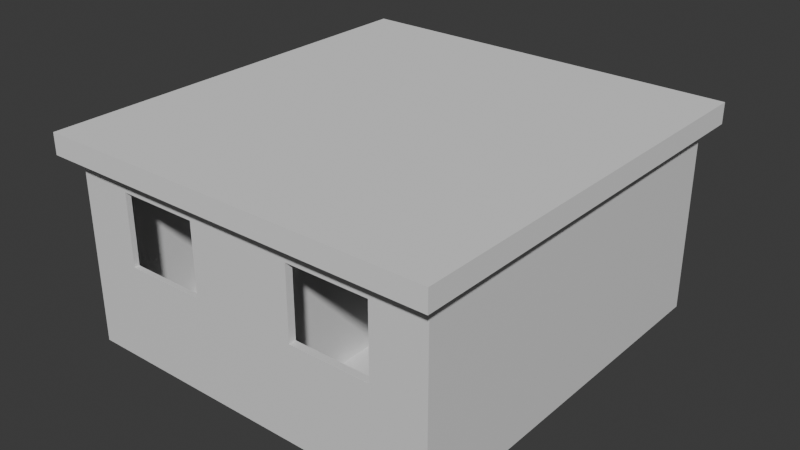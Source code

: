 # Source: house2.blend  (saved by Blender 5.1.30; exported with 4.5.12 LTS)
import bpy
from mathutils import Matrix  # noqa: F401  (used for matrix-valued properties, if any)

bpy.ops.wm.read_factory_settings(use_empty=True)
scene = bpy.context.scene
scene.name = 'Scene'

# ---- collections
col_collection = bpy.data.collections.new('Collection'); scene.collection.children.link(col_collection)

# ---- materials (node trees are filled in below, after node groups)
mat_material = bpy.data.materials.new('Material')
mat_material.alpha_threshold = 0.0
mat_material.use_backface_culling_lightprobe_volume = False
mat_material.roughness = 0.5
mat_material.line_color = (0.0, 0.0, 0.0, 1.0)
mat_material_002 = bpy.data.materials.new('Material.002')
mat_material_002.alpha_threshold = 0.0
mat_material_002.use_backface_culling_lightprobe_volume = False
mat_material_002.roughness = 0.5
mat_material_002.line_color = (0.0, 0.0, 0.0, 1.0)
mat_material_003 = bpy.data.materials.new('Material.003')
mat_material_003.alpha_threshold = 0.0
mat_material_003.use_backface_culling_lightprobe_volume = False
mat_material_003.roughness = 0.5
mat_material_003.line_color = (0.0, 0.0, 0.0, 1.0)

# ---- material node trees
mat_material.use_nodes = True; mat_material.node_tree.nodes.clear()
_N = mat_material.node_tree.nodes; _L = mat_material.node_tree.links
n0 = _N.new('ShaderNodeOutputMaterial'); n0.name = 'Material Output'; n0.location = (200, 100)
n1 = _N.new('ShaderNodeBsdfPrincipled'); n1.name = 'Principled BSDF'; n1.location = (-200, 100)
_L.new(n1.outputs[0], n0.inputs[0])
n0.is_active_output = True
mat_material_002.use_nodes = True; mat_material_002.node_tree.nodes.clear()
_N = mat_material_002.node_tree.nodes; _L = mat_material_002.node_tree.links
n0 = _N.new('ShaderNodeOutputMaterial'); n0.name = 'Material Output'; n0.location = (200, 100)
n1 = _N.new('ShaderNodeBsdfPrincipled'); n1.name = 'Principled BSDF'; n1.location = (-200, 100)
_L.new(n1.outputs[0], n0.inputs[0])
n0.is_active_output = True
mat_material_003.use_nodes = True; mat_material_003.node_tree.nodes.clear()
_N = mat_material_003.node_tree.nodes; _L = mat_material_003.node_tree.links
n0 = _N.new('ShaderNodeOutputMaterial'); n0.name = 'Material Output'; n0.location = (200, 100)
n1 = _N.new('ShaderNodeBsdfPrincipled'); n1.name = 'Principled BSDF'; n1.location = (-200, 100)
_L.new(n1.outputs[0], n0.inputs[0])
n0.is_active_output = True

# ---- world
world_world = bpy.data.worlds.new('World'); scene.world = world_world
world_world.use_nodes = True; world_world.node_tree.nodes.clear()
_N = world_world.node_tree.nodes; _L = world_world.node_tree.links
n0 = _N.new('ShaderNodeOutputWorld'); n0.name = 'World Output'; n0.location = (200, 100)
n1 = _N.new('ShaderNodeBackground'); n1.name = 'Background'; n1.location = (-200, 100)
n1.inputs[0].default_value = (0.05088, 0.05088, 0.05088, 1.0)
_L.new(n1.outputs[0], n0.inputs[0])
n0.is_active_output = True
world_world.color = (0.05088, 0.05088, 0.05088)
world_world.sun_shadow_jitter_overblur = 0.0

# ---- meshes
me_cube = bpy.data.meshes.new('Cube')
me_cube.from_pydata([(0.9645, 0.9723, -0.9426), (0.9645, -0.9723, -0.9426), (-0.9645, 0.9723, -0.9426), (-0.9645, -0.9723, -0.9426), (1.0, 1.0, 1.0), (1.0, 1.0, -1.0), (1.0, -1.0, 1.0), (1.0, -1.0, -1.0), (-1.0, 1.0, 1.0), (-1.0, 1.0, -1.0), (-1.0, -1.0, 1.0), (-1.0, -1.0, -1.0), (0.9645, -0.9723, 1.0), (-0.9645, -0.9723, 1.0), (-0.9645, 0.9645, 1.0), (-0.9645, 0.9723, 1.0), (0.9645, 0.9723, 1.0), (-0.6675, 0.9723, -0.9063), (-0.6675, 1.0, -0.9063), (-0.6675, 1.0, 0.8691), (-0.6675, 1.0, 0.6675), (-0.6675, 0.9723, 0.8691), (-0.2976, 1.0, 0.8691), (-0.2976, 0.9723, 0.8691), (-0.2976, 1.0, 0.2976), (-0.2976, 0.9723, -0.9063), (-0.2976, 1.0, -0.9063), (0.7107, -1.0, 0.005493), (0.7107, -0.9723, 0.005493), (0.7107, -1.0, 0.7588), (0.7107, -0.9723, 0.7588), (0.2785, -1.0, 0.7588), (0.2785, -0.9723, 0.3092), (0.2785, -0.9723, 0.7588), (0.2785, -1.0, 0.005493), (0.2785, -0.9723, 0.005493), (-0.284, -1.0, 0.005493), (-0.284, -0.9723, 0.005493), (-0.284, -0.9723, 0.7588), (-0.284, -0.9723, 0.6218), (-0.284, -1.0, 0.7588), (-0.284, -1.0, 0.443), (-0.7161, -1.0, 0.7588), (-0.7161, -0.9723, 0.7588), (-0.6899, -1.0, 0.7588), (-0.7161, -1.0, 0.005493), (-0.7161, -0.9723, 0.005493), (-0.5304, -0.9723, 0.7588)], [], [(1, 3, 13, 47, 43, 46, 37, 39, 32, 35, 28), (3, 2, 15, 14, 13), (2, 3, 1, 0), (0, 1, 12, 16), (2, 17, 21, 23, 16, 15), (4, 8, 14, 15, 16), (7, 6, 29, 27, 34, 41, 36, 45, 42, 44, 10, 11), (11, 10, 8, 9), (9, 5, 7, 11), (5, 4, 6, 7), (9, 8, 20, 18, 26, 24, 4, 5), (16, 12, 13, 14, 8, 10, 6, 4), (17, 18, 20, 19, 21), (4, 24, 22, 19, 20, 8), (25, 26, 18, 17), (26, 25, 23, 22, 24), (16, 23, 25, 17, 2, 0), (22, 23, 21, 19), (28, 27, 29, 30), (34, 35, 32, 33, 31), (10, 44, 40, 41, 34, 31, 29, 6), (28, 30, 33, 32, 39, 38, 47, 13, 12, 1), (35, 34, 27, 28), (30, 29, 31, 33), (37, 36, 41, 40, 38, 39), (45, 46, 43, 42), (46, 45, 36, 37), (38, 40, 44, 42, 43, 47)])
_uv = me_cube.uv_layers.new(name='UVMap')
_uv.uv.foreach_set('vector', [0.375, 0.75, 0.375, 1.0, 0.5989, 1.0, 0.5711, 0.9437, 0.5711, 0.9678, 0.4843, 0.9678, 0.4843, 0.9118, 0.5553, 0.9118, 0.5193, 0.8389, 0.4843, 0.8389, 0.4843, 0.7829, 0.375, 0.0, 0.375, 0.25, 0.5989, 0.25, 0.5989, 0.249, 0.5989, 0.0, 0.125, 0.5, 0.125, 0.75, 0.375, 0.75, 0.375, 0.5, 0.375, 0.5, 0.375, 0.75, 0.5989, 0.75, 0.5989, 0.5, 0.375, 0.25, 0.3792, 0.2885, 0.5838, 0.2885, 0.5838, 0.3364, 0.5989, 0.5, 0.5989, 0.25, 0.625, 0.5, 0.875, 0.5, 0.8706, 0.5044, 0.8706, 0.5035, 0.6294, 0.5035, 0.375, 0.75, 0.625, 0.75, 0.5948, 0.7862, 0.5007, 0.7862, 0.5007, 0.8402, 0.5554, 0.9105, 0.5007, 0.9105, 0.5007, 0.9645, 0.5948, 0.9645, 0.5948, 0.9612, 0.625, 1.0, 0.375, 1.0, 0.375, 0.0, 0.625, 0.0, 0.625, 0.25, 0.375, 0.25, 0.125, 0.5, 0.375, 0.5, 0.375, 0.75, 0.125, 0.75, 0.375, 0.5, 0.625, 0.5, 0.625, 0.75, 0.375, 0.75, 0.375, 0.25, 0.625, 0.25, 0.5834, 0.2916, 0.3867, 0.2916, 0.3867, 0.3378, 0.5372, 0.3378, 0.625, 0.5, 0.375, 0.5, 0.6294, 0.5035, 0.6294, 0.7465, 0.8706, 0.7465, 0.8706, 0.5044, 0.875, 0.5, 0.875, 0.75, 0.625, 0.75, 0.625, 0.5, 0.375, 0.4475, 0.375, 0.4554, 0.5966, 0.4554, 0.625, 0.4554, 0.625, 0.4475, 0.625, 0.5, 0.5372, 0.3378, 0.6086, 0.3378, 0.6086, 0.2916, 0.5834, 0.2916, 0.625, 0.25, 0.3225, 0.75, 0.3304, 0.75, 0.3304, 0.5, 0.3225, 0.5, 0.375, 0.7946, 0.375, 0.8025, 0.625, 0.8025, 0.625, 0.7946, 0.5445, 0.7946, 0.5989, 0.5, 0.5838, 0.3364, 0.3792, 0.3364, 0.3792, 0.2885, 0.375, 0.25, 0.375, 0.5, 0.6696, 0.75, 0.6775, 0.75, 0.6775, 0.5, 0.6696, 0.5, 0.375, 0.5854, 0.375, 0.6067, 0.625, 0.6067, 0.625, 0.5854, 0.375, 0.1433, 0.375, 0.1646, 0.4758, 0.1646, 0.625, 0.1646, 0.625, 0.1433, 0.625, 1.0, 0.5948, 0.9612, 0.5948, 0.9105, 0.5554, 0.9105, 0.5007, 0.8402, 0.5948, 0.8402, 0.5948, 0.7862, 0.625, 0.75, 0.4843, 0.7829, 0.5711, 0.7829, 0.5711, 0.8389, 0.5193, 0.8389, 0.5553, 0.9118, 0.5711, 0.9118, 0.5711, 0.9437, 0.5989, 1.0, 0.5989, 0.75, 0.375, 0.75, 0.125, 0.5854, 0.125, 0.6067, 0.375, 0.6067, 0.375, 0.5854, 0.625, 0.5854, 0.625, 0.6067, 0.875, 0.6067, 0.875, 0.5854, 0.375, 0.5854, 0.375, 0.6067, 0.5202, 0.6067, 0.625, 0.6067, 0.625, 0.5854, 0.5795, 0.5854, 0.375, 0.1433, 0.375, 0.1646, 0.625, 0.1646, 0.625, 0.1433, 0.125, 0.5854, 0.125, 0.6067, 0.375, 0.6067, 0.375, 0.5854, 0.625, 0.5854, 0.625, 0.6067, 0.8598, 0.6067, 0.875, 0.6067, 0.875, 0.5854, 0.7676, 0.5854])
me_cube.materials.append(mat_material)
me_cube.use_mirror_vertex_groups = False
me_cube.update()
me_cube_001 = bpy.data.meshes.new('Cube.001')
me_cube_001.from_pydata([(-0.1168, 0.2531, -0.9473), (-0.1168, 0.8098, -0.9473), (0.9645, 0.9723, -0.9426), (0.9645, -0.9723, -0.9426), (-0.9645, 0.9723, -0.9426), (-0.9645, -0.9723, -0.9426), (1.0, 1.0, 1.0), (1.0, 1.0, -1.0), (1.0, -1.0, 1.0), (1.0, -1.0, -1.0), (-1.0, 1.0, 1.0), (-1.0, 1.0, -1.0), (-1.0, -1.0, 1.0), (-1.0, -1.0, -1.0), (0.9645, -0.9723, 1.0), (-0.9645, -0.9723, 1.0), (-0.9645, 0.9645, 1.0), (-0.9645, 0.9723, 1.0), (0.9645, 0.9723, 1.0), (-0.1168, 0.8098, -0.9426), (-0.1168, 0.2531, -0.9426), (-0.9645, 0.2531, -0.9426), (-1.0, 0.2531, -0.9473), (-0.9645, 0.2531, 0.8281), (-1.0, 0.2531, 0.8281), (-0.9645, 0.8098, 0.8281), (-1.0, 0.8098, 0.8281), (-0.9645, 0.8098, -0.9426), (-1.0, 0.8098, -0.9473), (0.4173, -0.9723, 0.4489), (0.4173, -0.9723, 0.03044), (0.4173, -1.0, 0.03044), (0.4173, -0.9723, 0.7938), (0.4173, -1.0, 0.7938), (-0.488, -0.9723, 0.7938), (-0.488, -1.0, 0.7938), (-0.488, -0.9723, 0.03044), (-0.488, -1.0, 0.03044)], [], [(1, 0, 20, 19), (0, 22, 24, 23, 21, 20), (3, 5, 15, 34, 36, 30, 29, 14), (5, 21, 23, 25, 27, 4, 17, 16, 15), (4, 27, 19, 20, 21, 5, 3, 2), (2, 3, 14, 18), (4, 2, 18, 17), (6, 10, 16, 17, 18), (9, 8, 33, 31, 37, 12, 13), (13, 12, 24, 22, 28, 11), (11, 7, 9, 13), (7, 6, 8, 9), (11, 10, 6, 7), (18, 14, 15, 16, 10, 12, 8, 6), (28, 1, 19, 27, 25, 26), (22, 0, 1, 28), (23, 24, 26, 25), (11, 28, 26, 24, 12, 10), (30, 31, 33, 32, 29), (37, 36, 34, 35), (14, 29, 32, 34, 15), (36, 37, 31, 30), (12, 37, 35, 33, 8), (32, 33, 35, 34)])
_uv = me_cube_001.uv_layers.new(name='UVMap')
_uv.uv.foreach_set('vector', [0.375, 0.5, 0.375, 0.75, 0.3757, 0.75, 0.3757, 0.5, 0.375, 0.75, 0.375, 0.8656, 0.625, 0.8656, 0.625, 0.861, 0.3757, 0.861, 0.3757, 0.75, 0.375, 0.75, 0.375, 1.0, 0.5989, 1.0, 0.5751, 0.9382, 0.4871, 0.9382, 0.4871, 0.8209, 0.5354, 0.8209, 0.5989, 0.75, 0.375, 0.0, 0.375, 0.1575, 0.5791, 0.1575, 0.5791, 0.2291, 0.375, 0.2291, 0.375, 0.25, 0.5989, 0.25, 0.5989, 0.249, 0.5989, 0.0, 0.125, 0.5, 0.125, 0.5209, 0.2349, 0.5209, 0.2349, 0.5925, 0.125, 0.5925, 0.125, 0.75, 0.375, 0.75, 0.375, 0.5, 0.375, 0.5, 0.375, 0.75, 0.5989, 0.75, 0.5989, 0.5, 0.375, 0.25, 0.375, 0.5, 0.5989, 0.5, 0.5989, 0.25, 0.625, 0.5, 0.875, 0.5, 0.8706, 0.5044, 0.8706, 0.5035, 0.6294, 0.5035, 0.375, 0.75, 0.625, 0.75, 0.5992, 0.8228, 0.5038, 0.8228, 0.5038, 0.936, 0.625, 1.0, 0.375, 1.0, 0.375, 0.0, 0.625, 0.0, 0.6035, 0.1566, 0.3816, 0.1566, 0.3816, 0.2262, 0.375, 0.25, 0.125, 0.5, 0.375, 0.5, 0.375, 0.75, 0.125, 0.75, 0.375, 0.5, 0.625, 0.5, 0.625, 0.75, 0.375, 0.75, 0.375, 0.25, 0.625, 0.25, 0.625, 0.5, 0.375, 0.5, 0.6294, 0.5035, 0.6294, 0.7465, 0.8706, 0.7465, 0.8706, 0.5044, 0.875, 0.5, 0.875, 0.75, 0.625, 0.75, 0.625, 0.5, 0.375, 0.3844, 0.375, 0.5, 0.3757, 0.5, 0.3757, 0.389, 0.625, 0.389, 0.625, 0.3844, 0.2594, 0.75, 0.375, 0.75, 0.375, 0.5, 0.2594, 0.5, 0.736, 0.75, 0.7406, 0.75, 0.7406, 0.5, 0.736, 0.5, 0.375, 0.25, 0.3816, 0.2262, 0.6035, 0.2262, 0.6035, 0.1566, 0.625, 0.0, 0.625, 0.25, 0.375, 0.5779, 0.375, 0.5915, 0.625, 0.5915, 0.625, 0.5779, 0.5121, 0.5779, 0.375, 0.1585, 0.375, 0.1721, 0.625, 0.1721, 0.625, 0.1585, 0.5989, 0.75, 0.5354, 0.8209, 0.5751, 0.8209, 0.5751, 0.9382, 0.5989, 1.0, 0.125, 0.5779, 0.125, 0.5915, 0.375, 0.5915, 0.375, 0.5779, 0.625, 1.0, 0.5038, 0.936, 0.5992, 0.936, 0.5992, 0.8228, 0.625, 0.75, 0.625, 0.5779, 0.625, 0.5915, 0.875, 0.5915, 0.875, 0.5779])
me_cube_001.materials.append(mat_material_002)
me_cube_001.use_mirror_vertex_groups = False
me_cube_001.update()
me_cube_002 = bpy.data.meshes.new('Cube.002')
me_cube_002.from_pydata([(-0.1168, -0.529, -0.9719), (-0.1168, 0.4983, -0.9719), (0.9645, 0.9723, -0.9426), (0.9645, -0.9723, -0.9426), (-0.9645, 0.9723, -0.9426), (-0.9645, -0.9723, -0.9426), (1.0, 1.0, 1.0), (1.0, 1.0, -1.0), (1.0, -1.0, 1.0), (1.0, -1.0, -1.0), (-1.0, 1.0, 1.0), (-1.0, 1.0, -1.0), (-1.0, -1.0, 1.0), (-1.0, -1.0, -1.0), (0.9645, -0.9723, 1.0), (-0.9645, -0.9723, 1.0), (-0.9645, 0.9645, 1.0), (-0.9645, 0.9723, 1.0), (0.9645, 0.9723, 1.0), (-0.1168, 0.4983, -0.9426), (-0.1168, -0.529, -0.9426), (-0.9645, -0.529, -0.9426), (-1.0, -0.529, -0.9719), (-0.9645, -0.529, 0.8036), (-1.0, -0.529, 0.8036), (-0.9645, 0.4983, 0.8036), (-1.0, 0.4983, 0.8036), (-0.9645, 0.4983, -0.9426), (-1.0, 0.4983, -0.9719), (-1.0, 0.4983, -0.4983)], [], [(1, 0, 20, 19), (0, 22, 24, 23, 21, 20), (3, 5, 15, 14), (5, 21, 23, 25, 27, 4, 17, 16, 15), (4, 27, 19, 20, 21, 5, 3, 2), (2, 3, 14, 18), (4, 2, 18, 17), (6, 10, 16, 17, 18), (9, 8, 12, 13), (13, 12, 24, 22, 28, 29, 11), (11, 7, 9, 13), (7, 6, 8, 9), (11, 10, 6, 7), (18, 14, 15, 16, 10, 12, 8, 6), (28, 1, 19, 27, 25, 26, 29), (22, 0, 1, 28), (23, 24, 26, 25), (11, 29, 26, 24, 12, 10)])
_uv = me_cube_002.uv_layers.new(name='UVMap')
_uv.uv.foreach_set('vector', [0.375, 0.5, 0.375, 0.75, 0.3791, 0.75, 0.3791, 0.5, 0.375, 0.75, 0.375, 0.8656, 0.625, 0.8656, 0.625, 0.861, 0.3791, 0.861, 0.3791, 0.75, 0.375, 0.75, 0.375, 1.0, 0.5989, 1.0, 0.5989, 0.75, 0.375, 0.0, 0.375, 0.05698, 0.5762, 0.05698, 0.5762, 0.1891, 0.375, 0.1891, 0.375, 0.25, 0.5989, 0.25, 0.5989, 0.249, 0.5989, 0.0, 0.125, 0.5, 0.125, 0.5609, 0.2349, 0.5609, 0.2349, 0.693, 0.125, 0.693, 0.125, 0.75, 0.375, 0.75, 0.375, 0.5, 0.375, 0.5, 0.375, 0.75, 0.5989, 0.75, 0.5989, 0.5, 0.375, 0.25, 0.375, 0.5, 0.5989, 0.5, 0.5989, 0.25, 0.625, 0.5, 0.875, 0.5, 0.8706, 0.5044, 0.8706, 0.5035, 0.6294, 0.5035, 0.375, 0.75, 0.625, 0.75, 0.625, 1.0, 0.375, 1.0, 0.375, 0.0, 0.625, 0.0, 0.6004, 0.05887, 0.3785, 0.05887, 0.3785, 0.1873, 0.4377, 0.1873, 0.375, 0.25, 0.125, 0.5, 0.375, 0.5, 0.375, 0.75, 0.125, 0.75, 0.375, 0.5, 0.625, 0.5, 0.625, 0.75, 0.375, 0.75, 0.375, 0.25, 0.625, 0.25, 0.625, 0.5, 0.375, 0.5, 0.6294, 0.5035, 0.6294, 0.7465, 0.8706, 0.7465, 0.8706, 0.5044, 0.875, 0.5, 0.875, 0.75, 0.625, 0.75, 0.625, 0.5, 0.375, 0.3844, 0.375, 0.5, 0.3791, 0.5, 0.3791, 0.389, 0.625, 0.389, 0.625, 0.3844, 0.4417, 0.3844, 0.2594, 0.75, 0.375, 0.75, 0.375, 0.5, 0.2594, 0.5, 0.736, 0.75, 0.7406, 0.75, 0.7406, 0.5, 0.736, 0.5, 0.375, 0.25, 0.4377, 0.1873, 0.6004, 0.1873, 0.6004, 0.05887, 0.625, 0.0, 0.625, 0.25])
me_cube_002.materials.append(mat_material_003)
me_cube_002.use_mirror_vertex_groups = False
me_cube_002.update()
me_cube_003 = bpy.data.meshes.new('Cube.003')
me_cube_003.from_pydata([(-1.0, -1.0, -1.0), (-1.0, -1.0, 1.0), (-1.0, 1.0, -1.0), (-1.0, 1.0, 1.0), (1.0, -1.0, -1.0), (1.0, -1.0, 1.0), (1.0, 1.0, -1.0), (1.0, 1.0, 1.0)], [], [(0, 1, 3, 2), (2, 3, 7, 6), (6, 7, 5, 4), (4, 5, 1, 0), (2, 6, 4, 0), (7, 3, 1, 5)])
_uv = me_cube_003.uv_layers.new(name='UVMap')
_uv.uv.foreach_set('vector', [0.375, 0.0, 0.625, 0.0, 0.625, 0.25, 0.375, 0.25, 0.375, 0.25, 0.625, 0.25, 0.625, 0.5, 0.375, 0.5, 0.375, 0.5, 0.625, 0.5, 0.625, 0.75, 0.375, 0.75, 0.375, 0.75, 0.625, 0.75, 0.625, 1.0, 0.375, 1.0, 0.125, 0.5, 0.375, 0.5, 0.375, 0.75, 0.125, 0.75, 0.625, 0.5, 0.875, 0.5, 0.875, 0.75, 0.625, 0.75])
me_cube_003.update()

# ---- objects
ob_cube = bpy.data.objects.new('Cube', me_cube)
ob_cube_001 = bpy.data.objects.new('Cube.001', me_cube_001)
ob_cube_002 = bpy.data.objects.new('Cube.002', me_cube_002)
ob_cube_003 = bpy.data.objects.new('Cube.003', me_cube_003)

# ---- transforms, parenting, visibility, modifiers, constraints
ob_cube.location = (0.0, 0.0, 0.0)
ob_cube.scale = (2.194, 2.278, 1.11)
ob_cube.lock_rotations_4d = False
ob_cube.empty_display_type = 'ARROWS'
ob_cube.lineart.crease_threshold = 0.0
ob_cube_001.location = (1.122, -0.7748, -0.02724)
ob_cube_001.scale = (1.047, 1.458, 1.095)
ob_cube_001.lock_rotations_4d = False
ob_cube_001.empty_display_type = 'ARROWS'
ob_cube_001.lineart.crease_threshold = 0.0
ob_cube_002.location = (1.115, 1.463, -0.02603)
ob_cube_002.scale = (1.032, 0.7899, 1.092)
ob_cube_002.lock_rotations_4d = False
ob_cube_002.empty_display_type = 'ARROWS'
ob_cube_002.lineart.crease_threshold = 0.0
ob_cube_003.location = (0.0, 0.0, 1.213)
ob_cube_003.scale = (2.34, 2.482, -0.122)

# ---- collection membership
col_collection.objects.link(ob_cube)
col_collection.objects.link(ob_cube_001)
col_collection.objects.link(ob_cube_002)
col_collection.objects.link(ob_cube_003)

# ---- scene / render settings (as saved in the file)
scene.frame_start = 1; scene.frame_end = 250; scene.frame_set(1)
scene.render.engine = 'BLENDER_EEVEE_NEXT'
scene.render.bake_bias = 0.0
scene.render.bake_samples = 0
scene.cycles.sampling_pattern = 'TABULATED_SOBOL'
scene.eevee.use_volume_custom_range = False
bpy.context.view_layer.update()

# ---- added for rendering (the .blend has no active camera and no usable light): camera, sun
cam_auto = bpy.data.cameras.new('AutoCamera')
cam_auto.lens = 50.0
cam_auto.sensor_width = 36.0
cam_auto.clip_end = 1000.0
ob_auto_camera = bpy.data.objects.new('AutoCamera', cam_auto)
scene.collection.objects.link(ob_auto_camera)
ob_auto_camera.location = (6.70902, -8.05082, 5.47358)
ob_auto_camera.rotation_euler = (1.09748, -7.21219e-08, 0.694738)
scene.camera = ob_auto_camera
light_auto_sun = bpy.data.lights.new('AutoSun', 'SUN')
light_auto_sun.energy = 3.0
light_auto_sun.angle = 0.0523599
ob_auto_sun = bpy.data.objects.new('AutoSun', light_auto_sun)
scene.collection.objects.link(ob_auto_sun)
ob_auto_sun.rotation_euler = (0.872665, 0.174533, 0.523599)
bpy.context.view_layer.update()
